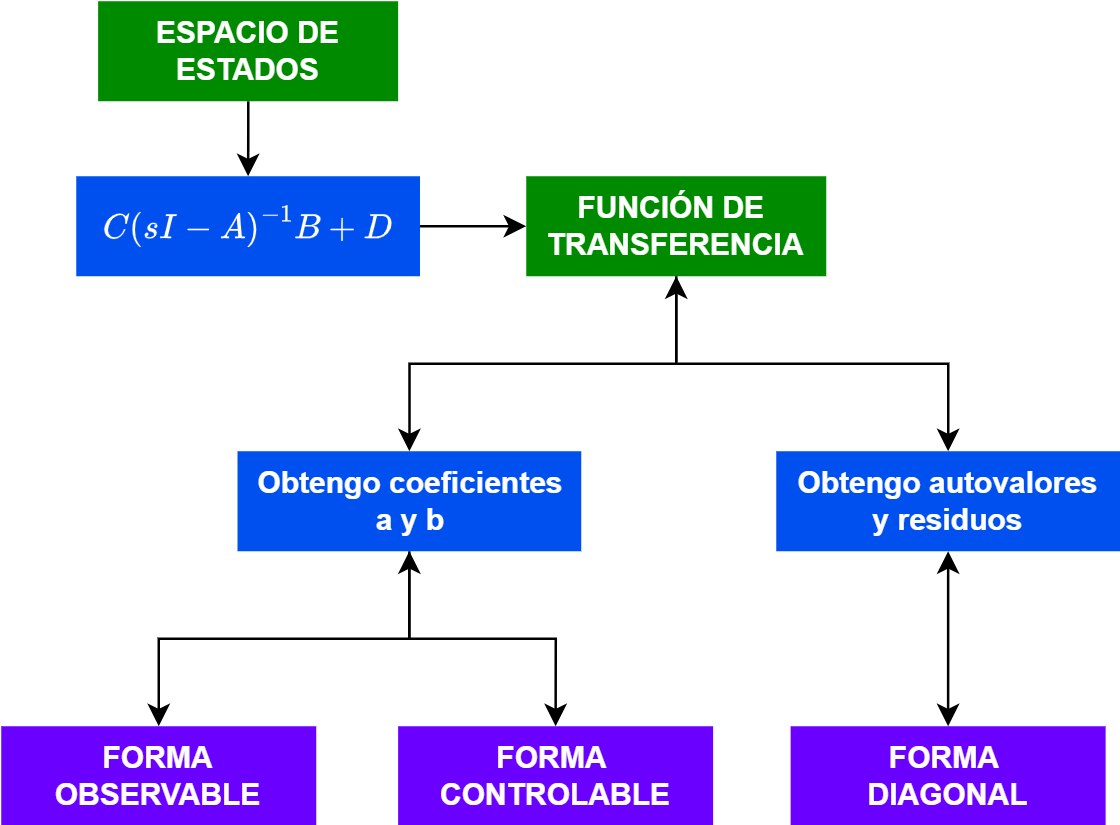

The diagram above was exported from draw.io. Its source (the exported page's mxGraphModel, read from the mxfile embedded in the PNG):
<mxGraphModel dx="634" dy="359" grid="1" gridSize="10" guides="1" tooltips="1" connect="1" arrows="1" fold="1" page="1" pageScale="1" pageWidth="827" pageHeight="1169" math="1" shadow="0">
  <root>
    <mxCell id="0" />
    <mxCell id="1" parent="0" />
    <mxCell id="o0W0pkzJsEj7L0cBzfmL-14" style="edgeStyle=orthogonalEdgeStyle;rounded=0;orthogonalLoop=1;jettySize=auto;html=1;entryX=0.5;entryY=0;entryDx=0;entryDy=0;" edge="1" parent="1" source="o0W0pkzJsEj7L0cBzfmL-2" target="o0W0pkzJsEj7L0cBzfmL-5">
      <mxGeometry relative="1" as="geometry" />
    </mxCell>
    <mxCell id="o0W0pkzJsEj7L0cBzfmL-2" value="&lt;b&gt;ESPACIO DE ESTADOS&lt;/b&gt;" style="rounded=0;whiteSpace=wrap;html=1;fillColor=#008a00;fontColor=#ffffff;strokeColor=none;" vertex="1" parent="1">
      <mxGeometry x="308.75" y="140" width="120" height="40" as="geometry" />
    </mxCell>
    <mxCell id="o0W0pkzJsEj7L0cBzfmL-19" style="edgeStyle=orthogonalEdgeStyle;rounded=0;orthogonalLoop=1;jettySize=auto;html=1;entryX=0.5;entryY=0;entryDx=0;entryDy=0;" edge="1" parent="1" source="o0W0pkzJsEj7L0cBzfmL-3" target="o0W0pkzJsEj7L0cBzfmL-18">
      <mxGeometry relative="1" as="geometry" />
    </mxCell>
    <mxCell id="o0W0pkzJsEj7L0cBzfmL-20" style="edgeStyle=orthogonalEdgeStyle;rounded=0;orthogonalLoop=1;jettySize=auto;html=1;entryX=0.5;entryY=0;entryDx=0;entryDy=0;startArrow=classic;startFill=1;" edge="1" parent="1" source="o0W0pkzJsEj7L0cBzfmL-3" target="o0W0pkzJsEj7L0cBzfmL-11">
      <mxGeometry relative="1" as="geometry" />
    </mxCell>
    <mxCell id="o0W0pkzJsEj7L0cBzfmL-3" value="&lt;b&gt;FUNCIÓN DE&amp;nbsp;&lt;/b&gt;&lt;div&gt;&lt;b&gt;TRANSFERENCIA&lt;/b&gt;&lt;/div&gt;" style="rounded=0;whiteSpace=wrap;html=1;fillColor=#008a00;fontColor=#ffffff;strokeColor=none;" vertex="1" parent="1">
      <mxGeometry x="480" y="210" width="120" height="40" as="geometry" />
    </mxCell>
    <mxCell id="o0W0pkzJsEj7L0cBzfmL-15" style="edgeStyle=orthogonalEdgeStyle;rounded=0;orthogonalLoop=1;jettySize=auto;html=1;entryX=0;entryY=0.5;entryDx=0;entryDy=0;" edge="1" parent="1" source="o0W0pkzJsEj7L0cBzfmL-5" target="o0W0pkzJsEj7L0cBzfmL-3">
      <mxGeometry relative="1" as="geometry" />
    </mxCell>
    <mxCell id="o0W0pkzJsEj7L0cBzfmL-5" value="&lt;div&gt;&lt;b&gt;$$C \left( s I - A \right)^{-1} B + D$$&lt;/b&gt;&lt;/div&gt;" style="rounded=0;whiteSpace=wrap;html=1;fillColor=#0050ef;fontColor=#ffffff;strokeColor=none;" vertex="1" parent="1">
      <mxGeometry x="300" y="210" width="137.5" height="40" as="geometry" />
    </mxCell>
    <mxCell id="o0W0pkzJsEj7L0cBzfmL-8" value="&lt;b style=&quot;&quot;&gt;FORMA&amp;nbsp;&lt;/b&gt;&lt;div&gt;&lt;b style=&quot;&quot;&gt;DIAGONAL&lt;/b&gt;&lt;/div&gt;" style="rounded=0;whiteSpace=wrap;html=1;fillColor=#6a00ff;fontColor=#ffffff;strokeColor=none;" vertex="1" parent="1">
      <mxGeometry x="585.75" y="430" width="126" height="40" as="geometry" />
    </mxCell>
    <mxCell id="o0W0pkzJsEj7L0cBzfmL-9" value="&lt;b style=&quot;&quot;&gt;FORMA&amp;nbsp; CONTROLABLE&lt;/b&gt;" style="rounded=0;whiteSpace=wrap;html=1;fillColor=#6a00ff;fontColor=#ffffff;strokeColor=none;" vertex="1" parent="1">
      <mxGeometry x="428.75" y="430" width="126" height="40" as="geometry" />
    </mxCell>
    <mxCell id="o0W0pkzJsEj7L0cBzfmL-13" style="edgeStyle=orthogonalEdgeStyle;rounded=0;orthogonalLoop=1;jettySize=auto;html=1;entryX=0.5;entryY=0;entryDx=0;entryDy=0;startArrow=classic;startFill=1;" edge="1" parent="1" source="o0W0pkzJsEj7L0cBzfmL-11" target="o0W0pkzJsEj7L0cBzfmL-8">
      <mxGeometry relative="1" as="geometry" />
    </mxCell>
    <mxCell id="o0W0pkzJsEj7L0cBzfmL-11" value="&lt;b&gt;Obtengo autovalores&lt;/b&gt;&lt;div&gt;&lt;b&gt;y residuos&lt;/b&gt;&lt;/div&gt;" style="rounded=0;whiteSpace=wrap;html=1;fillColor=#0050ef;fontColor=#ffffff;strokeColor=none;" vertex="1" parent="1">
      <mxGeometry x="580" y="320" width="137.5" height="40" as="geometry" />
    </mxCell>
    <mxCell id="o0W0pkzJsEj7L0cBzfmL-21" style="edgeStyle=orthogonalEdgeStyle;rounded=0;orthogonalLoop=1;jettySize=auto;html=1;entryX=0.5;entryY=0;entryDx=0;entryDy=0;" edge="1" parent="1" source="o0W0pkzJsEj7L0cBzfmL-18" target="o0W0pkzJsEj7L0cBzfmL-9">
      <mxGeometry relative="1" as="geometry" />
    </mxCell>
    <mxCell id="o0W0pkzJsEj7L0cBzfmL-23" style="edgeStyle=orthogonalEdgeStyle;rounded=0;orthogonalLoop=1;jettySize=auto;html=1;startArrow=classic;startFill=1;" edge="1" parent="1" source="o0W0pkzJsEj7L0cBzfmL-18" target="o0W0pkzJsEj7L0cBzfmL-22">
      <mxGeometry relative="1" as="geometry" />
    </mxCell>
    <mxCell id="o0W0pkzJsEj7L0cBzfmL-18" value="&lt;b&gt;Obtengo coeficientes&lt;/b&gt;&lt;div&gt;&lt;b&gt;a y b&lt;/b&gt;&lt;/div&gt;" style="rounded=0;whiteSpace=wrap;html=1;fillColor=#0050ef;fontColor=#ffffff;strokeColor=none;" vertex="1" parent="1">
      <mxGeometry x="364.5" y="320" width="137.5" height="40" as="geometry" />
    </mxCell>
    <mxCell id="o0W0pkzJsEj7L0cBzfmL-22" value="&lt;b style=&quot;&quot;&gt;FORMA&lt;/b&gt;&lt;div&gt;&lt;b style=&quot;&quot;&gt;OBSERVABLE&lt;/b&gt;&lt;/div&gt;" style="rounded=0;whiteSpace=wrap;html=1;fillColor=#6a00ff;fontColor=#ffffff;strokeColor=none;" vertex="1" parent="1">
      <mxGeometry x="270" y="430" width="126" height="40" as="geometry" />
    </mxCell>
  </root>
</mxGraphModel>